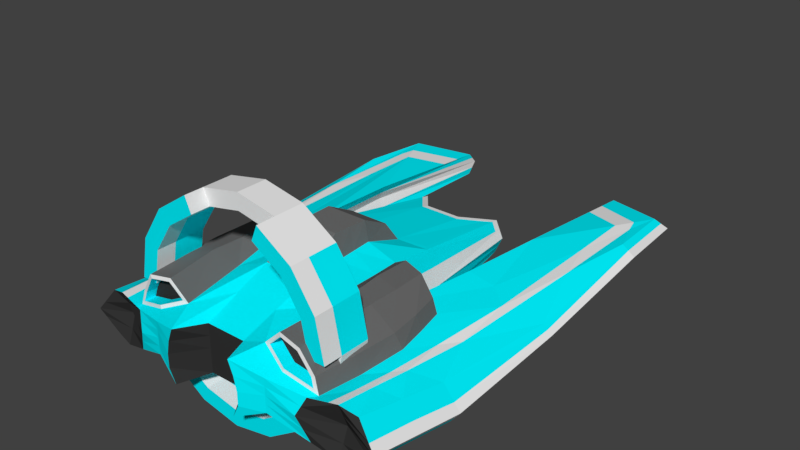 # Source: ShipTest.blend  (saved by Blender 2.78.0; exported with 4.5.12 LTS)
import bpy
from mathutils import Matrix  # noqa: F401  (used for matrix-valued properties, if any)

bpy.ops.wm.read_factory_settings(use_empty=True)
scene = bpy.context.scene
scene.name = 'Scene'

# ---- collections
col_collection_1 = bpy.data.collections.new('Collection 1'); scene.collection.children.link(col_collection_1)

# ---- materials (node trees are filled in below, after node groups)
mat_shipcolor4 = bpy.data.materials.new('ShipColor4')
mat_shipcolor4.alpha_threshold = 0.0
mat_shipcolor4.use_transparent_shadow = False
mat_shipcolor4.diffuse_color = (0.8412, 0.8412, 0.8412, 1.0)
mat_shipcolor4.roughness = 0.5
mat_shipcolor1 = bpy.data.materials.new('ShipColor1')
mat_shipcolor1.alpha_threshold = 0.0
mat_shipcolor1.use_transparent_shadow = False
mat_shipcolor1.diffuse_color = (0.0, 0.8896, 1.0, 1.0)
mat_shipcolor1.roughness = 0.5
mat_shipcolor2 = bpy.data.materials.new('ShipColor2')
mat_shipcolor2.alpha_threshold = 0.0
mat_shipcolor2.use_transparent_shadow = False
mat_shipcolor2.diffuse_color = (0.1574, 0.1574, 0.1574, 1.0)
mat_shipcolor2.roughness = 0.5
mat_shipcolor2.line_color = (0.0, 0.0, 0.0, 1.0)
mat_shipcolor3 = bpy.data.materials.new('ShipColor3')
mat_shipcolor3.alpha_threshold = 0.0
mat_shipcolor3.use_transparent_shadow = False
mat_shipcolor3.diffuse_color = (0.0331, 0.0331, 0.0331, 1.0)
mat_shipcolor3.roughness = 0.5
mat_shipcolor5 = bpy.data.materials.new('ShipColor5')
mat_shipcolor5.alpha_threshold = 0.0
mat_shipcolor5.use_transparent_shadow = False
mat_shipcolor5.diffuse_color = (0.1424, 0.1424, 0.1424, 1.0)
mat_shipcolor5.roughness = 0.5

# ---- material node trees

# ---- world
world_world = bpy.data.worlds.new('World'); scene.world = world_world
world_world.color = (0.05088, 0.05088, 0.05088)
world_world.use_sun_shadow = False
world_world.sun_shadow_jitter_overblur = 0.0
world_world.cycles.sampling_method = 'MANUAL'

# ---- meshes
me_cylinder_002 = bpy.data.meshes.new('Cylinder.002')
me_cylinder_002.from_pydata([(-2.726e-07, -1.462, 3.024), (-2.759e-07, -2.251, 3.024), (0.8918, -1.462, 2.846), (0.8918, -2.251, 2.846), (1.648, -1.462, 2.341), (1.648, -2.251, 2.341), (2.153, -1.462, 1.585), (2.153, -2.251, 1.585), (2.33, -1.462, 0.6934), (2.33, -2.251, 0.6934), (2.153, -1.462, -0.1985), (2.153, -2.251, -0.1985), (1.648, -1.462, -0.9545), (1.648, -2.251, -0.9545), (0.8918, -1.462, -1.46), (0.8918, -2.251, -1.46), (1.601e-07, -1.462, -1.637), (2.023e-07, -2.251, -1.637), (-0.8918, -1.462, -1.46), (-0.8918, -2.251, -1.46), (-1.648, -1.462, -0.9545), (-1.648, -2.251, -0.9545), (-2.153, -1.462, -0.1985), (-2.153, -2.251, -0.1985), (-2.33, -1.462, 0.6934), (-2.33, -2.251, 0.6934), (-2.153, -1.462, 1.585), (-2.153, -2.251, 1.585), (-1.648, -1.462, 2.341), (-1.648, -2.251, 2.341), (-0.8918, -1.462, 2.846), (-0.8918, -2.251, 2.846), (1.055, -2.251, 3.241), (-2.141e-07, -2.251, 3.451), (1.95, -2.251, 2.644), (2.548, -2.251, 1.749), (2.758, -2.251, 0.6934), (2.548, -2.251, -0.3621), (1.95, -2.251, -1.257), (1.055, -2.251, -1.855), (2.023e-07, -2.251, -2.065), (-1.055, -2.251, -1.855), (-1.95, -2.251, -1.257), (-2.548, -2.251, -0.3621), (-2.758, -2.251, 0.6934), (-2.548, -2.251, 1.749), (-1.95, -2.251, 2.644), (-1.055, -2.251, 3.241), (-2.141e-07, -1.462, 3.451), (1.055, -1.462, 3.241), (1.95, -1.462, 2.644), (2.548, -1.462, 1.749), (2.758, -1.462, 0.6934), (2.548, -1.462, -0.3621), (1.95, -1.462, -1.257), (1.055, -1.462, -1.855), (2.023e-07, -1.462, -2.065), (-1.055, -1.462, -1.855), (-1.95, -1.462, -1.257), (-2.548, -1.462, -0.3621), (-2.758, -1.462, 0.6934), (-2.548, -1.462, 1.749), (-1.95, -1.462, 2.644), (-1.055, -1.462, 3.241), (1.95, -2.751, 2.644), (1.055, -2.751, 3.241), (2.548, -2.751, 1.749), (2.758, -2.751, 0.6934), (-2.548, -2.751, 1.749), (-2.758, -2.751, 0.6934), (-1.95, -2.751, 2.644), (-1.055, -2.751, 3.241), (1.648, -2.751, 2.341), (0.8918, -2.751, 2.846), (2.153, -2.751, 1.585), (2.33, -2.751, 0.6934), (-2.153, -2.751, 1.585), (-2.33, -2.751, 0.6934), (-1.648, -2.751, 2.341), (-0.8918, -2.751, 2.846), (2.023e-07, -2.751, -1.637), (1.648, -2.751, -0.9545), (0.8918, -2.751, -1.46), (-1.95, -2.751, -1.257), (-1.055, -2.751, -1.855), (2.023e-07, -2.751, -2.065), (1.95, -2.751, -1.257), (1.055, -2.751, -1.855), (-0.8918, -2.751, -1.46), (-1.648, -2.751, -0.9545)], [], [(48, 33, 32, 49), (49, 32, 34, 50), (50, 34, 35, 51), (51, 35, 36, 52), (52, 36, 37, 53), (53, 37, 38, 54), (54, 38, 39, 55), (55, 39, 40, 56), (56, 40, 41, 57), (57, 41, 42, 58), (58, 42, 43, 59), (59, 43, 44, 60), (60, 44, 45, 61), (61, 45, 46, 62), (3, 1, 0, 2), (62, 46, 47, 63), (63, 47, 33, 48), (5, 3, 2, 4), (1, 3, 32, 33), (9, 36, 67, 75), (45, 44, 69, 68), (25, 27, 76, 77), (9, 11, 37, 36), (11, 13, 38, 37), (13, 15, 82, 81), (19, 21, 89, 88), (40, 39, 87, 85), (21, 42, 83, 89), (21, 23, 43, 42), (23, 25, 44, 43), (35, 34, 64, 66), (47, 46, 70, 71), (7, 9, 75, 74), (31, 1, 33, 47), (42, 41, 84, 83), (17, 19, 88, 80), (6, 4, 50, 51), (8, 6, 51, 52), (10, 8, 52, 53), (12, 10, 53, 54), (14, 12, 54, 55), (16, 14, 55, 56), (18, 16, 56, 57), (20, 18, 57, 58), (22, 20, 58, 59), (24, 22, 59, 60), (26, 24, 60, 61), (28, 26, 61, 62), (30, 28, 62, 63), (15, 17, 80, 82), (7, 5, 4, 6), (9, 7, 6, 8), (11, 9, 8, 10), (13, 11, 10, 12), (15, 13, 12, 14), (17, 15, 14, 16), (19, 17, 16, 18), (21, 19, 18, 20), (23, 21, 20, 22), (25, 23, 22, 24), (27, 25, 24, 26), (29, 27, 26, 28), (31, 29, 28, 30), (1, 31, 30, 0), (73, 72, 64, 65), (72, 74, 66, 64), (74, 75, 67, 66), (77, 76, 68, 69), (76, 78, 70, 68), (78, 79, 71, 70), (27, 29, 78, 76), (44, 25, 77, 69), (29, 31, 79, 78), (36, 35, 66, 67), (46, 45, 68, 70), (3, 5, 72, 73), (31, 47, 71, 79), (34, 32, 65, 64), (5, 7, 74, 72), (32, 3, 73, 65), (39, 38, 86, 87), (88, 89, 83, 84), (80, 88, 84, 85), (82, 80, 85, 87), (81, 82, 87, 86), (48, 0, 30, 63), (49, 2, 0, 48), (50, 4, 2, 49), (38, 13, 81, 86), (41, 40, 85, 84)])
me_cylinder_002.polygons.foreach_set('material_index', [0, 0, 1, 1, 0, 0, 0, 1, 1, 0, 0, 0, 1, 1, 0, 0, 0, 0, 0, 0, 0, 0, 0, 0, 0, 0, 0, 0, 0, 0, 0, 0, 0, 0, 0, 0, 0, 0, 0, 0, 0, 0, 0, 0, 0, 0, 0, 0, 0, 0, 1, 1, 0, 0, 0, 1, 1, 0, 0, 0, 1, 1, 0, 0, 1, 1, 1, 1, 1, 1, 0, 0, 0, 0, 0, 0, 0, 0, 0, 0, 0, 1, 1, 1, 1, 0, 0, 0, 0, 0])
me_cylinder_002.materials.append(mat_shipcolor4)
me_cylinder_002.materials.append(mat_shipcolor1)
me_cylinder_002.use_remesh_preserve_volume = False
me_cylinder_002.use_remesh_preserve_attributes = False
me_cylinder_002.use_mirror_vertex_groups = False
me_cylinder_002.update()
me_cube_001 = bpy.data.meshes.new('Cube.001')
me_cube_001.from_pydata([(-1.597, -1.0, -1.0), (-1.357, -1.187, 0.8663), (-1.597, 1.0, -1.0), (-1.565, 0.9452, 0.9914), (1.597, -1.0, -1.0), (1.357, -1.187, 0.8663), (1.597, 1.0, -1.0), (1.565, 0.9452, 0.9914), (-0.8973, -3.585, -0.8601), (-0.865, -3.585, 0.5481), (0.8973, -3.585, -0.8601), (0.865, -3.585, 0.5481), (0.6159, 1.0, -0.9881), (-0.6159, 1.0, -0.9881), (-0.6159, 1.0, 1.26), (0.6159, 1.0, 1.26), (-0.6159, -1.0, -0.874), (0.6159, -1.0, -0.874), (0.6159, -1.0, 1.146), (-0.6159, -1.0, 1.146), (-0.5411, -2.849, -0.7913), (0.5411, -2.849, -0.7913), (0.5411, -2.849, 0.4794), (-0.5411, -2.849, 0.4794), (-2.081, -1.849, -0.5298), (-2.081, 0.4513, -0.5298), (-2.123, 0.4749, 0.5649), (-1.659, -3.354, -0.5331), (-1.659, -3.354, 0.3243), (2.081, -1.849, -0.5298), (2.081, 0.4513, -0.5298), (2.123, 0.4749, 0.5649), (1.659, -3.354, -0.5331), (1.659, -3.354, 0.3243), (4.224, -0.5564, -1.118), (4.015, -0.5564, -0.229), (4.009, 8.716, -0.5315), (3.954, 8.494, 0.009232), (3.807, -2.883, -1.07), (3.762, -2.883, 0.1008), (-4.224, -0.5564, -1.118), (-4.015, -0.5564, -0.229), (-4.009, 8.716, -0.5315), (-3.954, 8.494, 0.009232), (-3.807, -2.883, -1.07), (-3.762, -2.883, 0.1008), (-2.405, 5.121, -0.642), (-2.405, 5.121, 0.2539), (-2.438, 9.035, -0.7352), (-2.438, 9.035, -0.1198), (2.405, 5.121, -0.642), (2.405, 5.121, 0.2539), (2.438, 9.035, -0.7352), (2.438, 9.035, -0.1198), (1.199, 2.35, 0.7865), (-1.199, 2.35, 0.7865), (-1.439, 2.235, -1.012), (1.439, 2.235, -1.012), (0.5674, 2.101, -0.8688), (-0.5674, 2.101, -0.8688), (-0.5547, 2.238, 0.8403), (0.5547, 2.238, 0.8403), (-1.597, 0.0, -1.0), (-1.423, -0.3869, 1.0), (1.597, 0.0, -1.0), (1.423, -0.3869, 1.0), (0.6159, 0.0, 1.203), (-0.6159, 0.0, 1.203), (-0.6159, 0.0, -0.9311), (0.6159, 0.0, -0.9311), (-2.081, -0.8731, -0.5298), (2.081, -0.8731, -0.5298), (4.276, 2.791, -0.7874), (4.28, 2.791, -0.3162), (-4.276, 2.791, -0.7874), (-4.28, 2.791, -0.3162), (0.5175, 1.714, 1.413), (-0.5175, 1.714, 1.413), (-0.3975, -0.6905, 1.666), (0.3975, -0.6905, 1.666), (0.5553, 0.9536, 1.811), (-0.5553, 0.9536, 1.811), (2.573, -3.095, 0.1287), (2.886, -1.841, 0.1396), (2.778, 0.7925, -0.8173), (2.881, -1.841, -1.163), (2.635, -3.095, -0.9436), (2.648, 0.7658, 0.4142), (3.006, -0.6565, 0.1999), (3.013, -0.5603, -1.146), (-2.635, -3.095, -0.9436), (-2.881, -1.841, -1.163), (-2.573, -3.095, 0.1287), (-2.648, 0.7658, 0.4142), (-2.886, -1.841, 0.1396), (-2.778, 0.7925, -0.8173), (-3.013, -0.5603, -1.146), (-3.006, -0.6565, 0.1999), (0.513, 0.03095, 1.831), (-0.513, 0.03095, 1.831), (1.01, 5.006, 0.3402), (1.122, 5.363, -0.6368), (0.486, 4.571, -0.5288), (-0.486, 4.571, -0.5288), (-0.486, 4.571, 0.4725), (0.486, 4.571, 0.4725), (-1.01, 5.006, 0.3402), (-1.122, 5.363, -0.6368), (-1.808, 1.0, 0.0), (1.808, 1.0, 0.0), (-1.075, -3.585, -0.156), (1.075, -3.585, -0.156), (0.5411, -2.849, -0.156), (-0.5411, -2.849, -0.156), (-2.081, 0.4513, -0.02579), (-1.659, -3.354, -0.1044), (2.081, 0.4513, -0.02579), (1.659, -3.354, -0.1044), (4.247, 8.716, -0.2611), (4.467, -0.5564, -0.8084), (4.254, -3.017, -0.523), (-4.467, -0.5564, -0.8084), (-4.247, 8.716, -0.2611), (-4.254, -3.017, -0.523), (-2.621, 5.121, -0.1755), (-2.438, 9.303, -0.4275), (2.621, 5.121, -0.1755), (2.438, 9.303, -0.4275), (1.627, 2.235, -0.1093), (-1.627, 2.235, -0.1093), (-4.515, 2.791, -0.5518), (4.515, 2.791, -0.5518), (2.375, -3.256, -0.3137), (-2.375, -3.256, -0.3137), (1.328, 5.363, -0.1827), (-1.328, 5.363, -0.1827), (-0.486, 4.571, -0.02815), (0.486, 4.571, -0.02815), (0.7993, 4.884, -0.1827), (-0.7993, 4.884, -0.1827), (-3.291, -2.989, -1.146), (-3.322, -2.989, 0.2463), (-2.945, 2.713, 0.1973), (-2.296, 2.612, -0.6046), (-2.296, 2.612, 0.4034), (-3.658, 1.115, -0.9666), (-3.605, 0.6452, -0.008946), (-3.552, -1.199, -1.141), (-3.483, -1.097, 0.1107), (-2.946, 2.713, -0.6272), (-2.513, 2.612, -0.1006), (-3.314, -2.724, -0.4183), (3.322, -2.989, 0.2463), (2.946, 2.713, -0.6272), (2.296, 2.612, 0.4034), (2.296, 2.612, -0.6046), (3.605, 0.6452, -0.008946), (3.658, 1.115, -0.9666), (3.483, -1.097, 0.1107), (3.552, -1.199, -1.141), (3.291, -2.989, -1.146), (2.945, 2.713, 0.1973), (2.513, 2.612, -0.1006), (3.314, -2.724, -0.4183), (-1.422, 0.2958, 1.0), (1.597, 0.5, -1.0), (2.081, -0.2302, -0.5298), (4.207, 6.582, -0.408), (-4.098, 6.582, 0.09796), (-1.597, 0.5, -1.0), (1.422, 0.2958, 1.0), (0.6159, 0.5, 1.231), (-0.6159, 0.5, 1.231), (-0.6159, 0.5, -0.9596), (0.6159, 0.5, -0.9596), (-2.081, -0.2302, -0.5298), (4.098, 6.582, 0.09796), (-4.207, 6.582, -0.408), (-0.5341, 0.4923, 1.821), (0.5341, 0.4923, 1.821), (2.897, 0.1161, 0.2479), (2.895, 0.1161, -0.9815), (-2.895, 0.1161, -0.9815), (-2.897, 0.1161, 0.2479), (4.446, 6.582, -0.155), (-4.446, 6.582, -0.155), (-3.472, 2.255, -0.7969), (-3.474, 2.255, 0.07079), (3.474, 2.255, 0.07079), (3.472, 2.255, -0.7969), (-1.334, -2.845, 0.7331), (1.334, -2.845, 0.7331), (1.3, -2.292, -0.93), (-1.3, -2.292, -0.93), (-0.5785, -1.925, -0.8327), (0.5785, -1.925, -0.8327), (0.5785, -1.925, 0.8126), (-0.5785, -1.925, 0.8126), (-1.901, -3.031, 0.4828), (-1.87, -2.602, -0.5314), (1.901, -3.031, 0.4828), (1.87, -2.602, -0.5314), (3.888, -1.72, -0.06411), (4.016, -1.72, -1.094), (-3.888, -1.72, -0.06411), (-4.016, -1.72, -1.094), (2.758, -2.468, -1.054), (2.604, -2.923, 0.2646), (-2.604, -2.923, 0.2646), (-2.758, -2.468, -1.054), (-4.361, -1.787, -0.6657), (4.361, -1.787, -0.6657), (-3.4, -2.061, 0.186), (-3.422, -2.094, -1.144), (3.422, -2.094, -1.144), (3.4, -2.061, 0.186), (-1.807, -1.502, 1.254), (-1.762, 0.9078, 1.113), (1.807, -1.502, 1.254), (1.762, 0.9078, 1.113), (-2.313, -1.887, 1.148), (-2.325, 0.7958, 1.147), (2.313, -1.887, 1.148), (2.325, 0.7958, 1.147), (-1.807, -0.6204, 1.222), (1.807, -0.6204, 1.222), (-2.358, -0.9112, 1.161), (2.358, -0.9112, 1.161), (2.768, -1.879, 0.5745), (2.608, 0.713, 0.6495), (2.87, -0.7599, 0.5977), (-2.608, 0.713, 0.6495), (-2.768, -1.879, 0.5745), (-2.87, -0.7599, 0.5977), (-1.791, -0.03041, 1.262), (-2.357, -0.08962, 1.147), (1.791, -0.03041, 1.262), (2.357, -0.08962, 1.147), (2.805, 0.03344, 0.6441), (-2.805, 0.03344, 0.6441), (-1.694, -2.885, 1.077), (1.694, -2.885, 1.077), (-2.271, -2.929, 1.075), (2.22, -2.948, 0.9966), (2.535, -2.9, 0.4947), (-2.535, -2.9, 0.4947), (-2.73, -2.907, 0.1341), (-2.614, -2.881, 0.5303), (2.614, -2.881, 0.5303), (2.73, -2.907, 0.1341), (-1.667, -2.863, 1.168), (-1.179, -2.825, 0.7072), (-1.87, -3.041, 0.4012), (1.87, -3.041, 0.4012), (1.179, -2.825, 0.7072), (-2.22, -2.948, 0.9966), (2.271, -2.929, 1.075), (1.667, -2.863, 1.168), (-1.334, -2.535, 0.7272), (1.334, -2.535, 0.7272), (-1.901, -2.721, 0.4769), (1.901, -2.721, 0.4769), (2.604, -2.613, 0.2587), (-2.604, -2.613, 0.2587), (-1.698, -2.581, 1.071), (1.694, -1.767, 1.064), (2.22, -1.83, 0.9837), (2.535, -2.589, 0.4888), (-2.535, -2.589, 0.4888), (-2.225, -2.616, 0.9782), (2.778, 0.7925, 0.2909), (2.686, 0.7544, 0.6871), (-2.081, 0.4513, 0.4782), (-1.404, 1.0, 1.0), (2.081, 0.4513, 0.4782), (1.404, 1.0, 1.0), (-1.754, 0.9581, 1.197), (-2.686, 0.7544, 0.6871), (-2.778, 0.7925, 0.2909), (1.754, 0.9581, 1.197), (-2.276, 0.7506, 1.073), (2.276, 0.7506, 1.073), (-1.565, 0.563, 0.9914), (1.565, 0.563, 0.9914), (-2.123, 0.09262, 0.5649), (2.123, 0.09262, 0.5649), (2.648, 0.3835, 0.4142), (-2.648, 0.3835, 0.4142), (1.762, 0.4684, 1.114), (2.608, 0.3308, 0.6495), (-2.608, 0.3308, 0.6495), (2.276, 0.3573, 1.072), (-2.276, 0.3573, 1.072), (-1.762, 0.4684, 1.114), (-1.002, -3.585, 0.1961), (-1.659, -3.354, 0.1099), (-4.304, -0.5564, -0.5994), (-4.085, -2.971, -0.3092), (1.486, 2.235, 0.3423), (2.474, -3.176, -0.09252), (1.225, 5.363, 0.04439), (-1.606, 1.0, 0.5), (1.606, 1.0, 0.5), (1.002, -3.585, 0.1961), (0.5411, -2.849, 0.1617), (-0.5411, -2.849, 0.1617), (-2.081, 0.4513, 0.2262), (2.081, 0.4513, 0.2262), (1.659, -3.354, 0.1099), (4.1, 8.605, -0.126), (4.304, -0.5564, -0.5994), (4.085, -2.971, -0.3092), (-4.1, 8.605, -0.126), (-2.513, 5.121, 0.03923), (-2.438, 9.169, -0.2737), (2.513, 5.121, 0.03923), (2.438, 9.169, -0.2737), (-1.486, 2.235, 0.3423), (-4.398, 2.791, -0.434), (4.398, 2.791, -0.434), (-2.474, -3.176, -0.09252), (-1.225, 5.363, 0.04439), (-2.404, 2.612, 0.1514), (-3.318, -2.857, -0.08604), (3.318, -2.857, -0.08604), (2.404, 2.612, 0.1514), (4.272, 6.582, -0.02853), (-4.272, 6.582, -0.02853), (-4.183, -1.761, -0.439), (4.183, -1.761, -0.439), (-1.703, 1.0, -0.5), (1.703, 1.0, -0.5), (1.075, -3.585, -0.508), (0.5411, -2.849, -0.4737), (-0.5411, -2.849, -0.4737), (-2.081, 0.4513, -0.2778), (2.081, 0.4513, -0.2778), (1.659, -3.354, -0.3187), (4.128, 8.716, -0.3963), (4.357, -0.5564, -0.949), (4.11, -2.974, -0.699), (-4.128, 8.716, -0.3963), (-2.513, 5.121, -0.4088), (-2.438, 9.169, -0.5813), (2.513, 5.121, -0.4088), (2.438, 9.169, -0.5813), (-1.533, 2.235, -0.5608), (-4.396, 2.791, -0.6696), (4.396, 2.791, -0.6696), (-2.505, -3.176, -0.6287), (-1.225, 5.363, -0.4097), (-1.075, -3.585, -0.508), (-1.659, -3.354, -0.3187), (-4.357, -0.5564, -0.949), (-4.11, -2.974, -0.699), (1.533, 2.235, -0.5608), (2.505, -3.176, -0.6287), (1.225, 5.363, -0.4097), (-3.303, -2.857, -0.7822), (-2.404, 2.612, -0.3526), (2.404, 2.612, -0.3526), (3.303, -2.857, -0.7822), (-4.326, 6.582, -0.2815), (4.326, 6.582, -0.2815), (4.224, -1.76, -0.8354), (-4.224, -1.76, -0.8354), (-2.432, 8.407, -0.05983), (-3.801, 4.52, 0.08501), (-3.778, 7.488, 0.04193), (-3.676, 7.89, 0.05303), (-3.472, 5.735, 0.09897), (-2.427, 7.781, -8.75e-05), (-3.436, 7.367, 0.09094), (3.801, 4.52, 0.08501), (3.778, 7.488, 0.04193), (2.432, 8.407, -0.05983), (3.676, 7.89, 0.05303), (3.472, 5.735, 0.09897), (2.427, 7.781, -9e-05), (3.436, 7.367, 0.09094), (3.181, -2.337, 0.1691), (3.35, 0.09074, 0.08003), (3.272, -1.36, 0.1209), (3.095, -3.021, 0.2106), (-3.181, -2.337, 0.1691), (-3.35, 0.09074, 0.08003), (-3.272, -1.36, 0.1209), (-3.095, -3.021, 0.2106), (-1.122, 5.363, 0.2715), (-1.345, 2.235, 0.7938), (0.5674, 2.101, 0.8616), (-0.5674, 2.101, 0.8616), (1.345, 2.235, 0.7938), (1.122, 5.363, 0.2715), (0.5533, 4.433, 0.4893), (-0.5533, 4.433, 0.4893), (1.136, 5.166, 0.3044), (-1.136, 5.166, 0.3044), (1.242, 5.162, 0.06353), (-1.242, 5.162, 0.06353)], [], [(294, 9, 28, 295), (254, 11, 33, 253), (197, 251, 9, 23), (69, 64, 4, 17), (67, 63, 1, 19), (305, 23, 9, 294), (165, 6, 30, 166), (62, 0, 24, 70), (195, 192, 10, 21), (193, 194, 20, 8), (194, 195, 21, 20), (303, 11, 22, 304), (304, 22, 23, 305), (137, 102, 103, 136), (135, 321, 388, 139), (65, 66, 18, 5), (391, 14, 81, 77), (62, 68, 16, 0), (68, 69, 17, 16), (254, 196, 22, 11), (196, 197, 23, 22), (136, 103, 107, 139), (323, 141, 45, 297), (213, 140, 44, 205), (193, 8, 27, 199), (330, 2, 25, 335), (5, 254, 257, 218), (191, 200, 261, 259), (189, 153, 36, 167), (215, 152, 39, 202), (332, 10, 32, 337), (180, 270, 271, 238), (302, 275, 274, 307), (192, 4, 29, 201), (319, 73, 35, 310), (329, 202, 39, 311), (214, 159, 34, 203), (361, 160, 38, 340), (156, 158, 35, 73), (338, 36, 52, 345), (327, 168, 43, 312), (365, 205, 44, 354), (187, 142, 370), (145, 147, 40, 74), (212, 148, 41, 204), (312, 43, 49, 314), (342, 46, 48, 343), (359, 143, 46, 342), (143, 149, 42, 46), (43, 369, 366, 49), (315, 51, 378, 375, 53, 316), (154, 161, 377, 379, 51), (325, 154, 51, 315), (36, 50, 52), (171, 15, 80, 179), (273, 14, 391, 389), (12, 13, 59, 58), (6, 12, 58, 57), (13, 2, 56, 59), (331, 6, 57, 355), (301, 273, 389, 317), (15, 275, 392, 390), (186, 145, 74, 177), (148, 146, 75, 41), (296, 41, 75, 318), (188, 156, 373), (326, 176, 73, 319), (293, 217, 3, 282), (159, 157, 72, 34), (63, 164, 234, 224), (173, 174, 69, 68), (169, 173, 68, 62), (67, 19, 78, 99), (170, 171, 66, 65), (169, 62, 70, 175), (4, 64, 71, 29), (172, 164, 63, 67), (174, 165, 64, 69), (15, 390, 76, 80), (18, 66, 98, 79), (390, 391, 77, 76), (98, 99, 78, 79), (179, 80, 81, 178), (77, 81, 80, 76), (29, 71, 89, 85), (51, 379, 378), (144, 142, 278, 272), (46, 42, 48), (155, 153, 84, 30), (94, 246, 247, 232), (97, 94, 232, 233), (337, 32, 86, 356), (201, 29, 85, 206), (253, 33, 82, 249), (166, 30, 84, 181), (275, 170, 236, 279), (175, 70, 96, 182), (219, 281, 291, 288), (70, 24, 91, 96), (164, 273, 276, 234), (199, 27, 90, 209), (295, 28, 92, 320), (172, 67, 99, 178), (19, 18, 79, 78), (60, 61, 394, 395), (55, 60, 395, 106), (58, 59, 103, 102), (57, 58, 102, 101), (59, 56, 107, 103), (355, 57, 101, 357), (317, 389, 397, 399), (61, 54, 100, 394), (346, 129, 135, 350), (298, 128, 134, 300, 398), (352, 115, 133, 349), (308, 117, 132, 299), (363, 184, 131, 348), (353, 121, 130, 347), (330, 108, 129, 346), (302, 109, 128, 298), (360, 162, 126, 344), (344, 126, 127, 345), (322, 150, 124, 313), (313, 124, 125, 314), (341, 122, 125, 343), (328, 210, 123, 297), (362, 185, 122, 341), (309, 118, 127, 316), (324, 163, 120, 311), (364, 211, 120, 340), (348, 131, 119, 339), (331, 109, 116, 336), (303, 111, 117, 308), (301, 108, 114, 306), (358, 151, 123, 354), (137, 105, 393, 138), (333, 112, 113, 334), (332, 111, 112, 333), (334, 113, 110, 351), (134, 357, 101, 138), (351, 110, 115, 352), (102, 137, 138, 101), (104, 136, 139, 388), (105, 137, 136, 104), (139, 107, 350, 135), (138, 393, 300, 134), (349, 133, 151, 358), (306, 114, 150, 322), (47, 372, 370, 142, 144), (94, 97, 385, 386), (182, 96, 145, 186), (25, 95, 149, 143), (335, 25, 143, 359), (246, 94, 386, 384), (96, 91, 147, 145), (183, 278, 142, 187), (209, 90, 140, 213), (320, 92, 387, 141, 323), (299, 132, 163, 324), (336, 116, 162, 360), (50, 36, 153, 155), (85, 89, 157, 159), (180, 88, 381, 188), (307, 274, 154, 325), (274, 270, 161, 154), (88, 83, 382, 381), (356, 86, 160, 361), (206, 85, 159, 214), (249, 82, 383, 380), (181, 84, 153, 189), (89, 181, 189, 157), (270, 180, 188, 161), (97, 183, 187, 385), (95, 182, 186, 149), (347, 130, 185, 362), (338, 118, 184, 363), (14, 172, 178, 81), (278, 183, 239, 277), (25, 175, 182, 95), (71, 166, 181, 89), (170, 65, 225, 236), (98, 179, 178, 99), (12, 6, 165, 174), (14, 273, 164, 172), (2, 169, 175, 25), (275, 15, 171, 170), (2, 13, 173, 169), (13, 12, 174, 173), (65, 5, 218, 225), (309, 37, 176, 326), (161, 188, 377), (149, 186, 177, 42), (66, 171, 179, 98), (146, 187, 367), (318, 75, 168, 327), (157, 189, 167, 72), (31, 7, 283, 285), (64, 165, 166, 71), (83, 249, 380, 382), (86, 206, 214, 160), (91, 209, 213, 147), (92, 246, 384, 387), (339, 119, 211, 364), (296, 121, 210, 328), (24, 199, 209, 91), (28, 252, 246, 92), (249, 83, 228, 248), (32, 201, 206, 86), (141, 212, 204, 45), (353, 40, 205, 365), (160, 214, 203, 38), (310, 35, 202, 329), (10, 192, 201, 32), (158, 215, 202, 35), (9, 251, 252, 28), (0, 193, 199, 24), (147, 213, 205, 40), (18, 19, 197, 196), (5, 18, 196, 254), (16, 17, 195, 194), (0, 16, 194, 193), (17, 4, 192, 195), (19, 1, 251, 197), (251, 1, 216, 250), (250, 216, 220, 242), (234, 276, 221, 235), (225, 218, 222, 227), (236, 225, 227, 237), (216, 224, 226, 220), (237, 227, 230, 238), (227, 222, 228, 230), (220, 226, 233, 232), (242, 220, 232, 247), (235, 221, 277, 239), (226, 235, 239, 233), (223, 237, 238, 271), (279, 236, 237, 223), (224, 234, 235, 226), (222, 256, 248, 228), (218, 257, 256, 222), (83, 88, 230, 228), (280, 292, 290, 231), (93, 231, 290, 287), (217, 293, 292, 280), (88, 180, 238, 230), (198, 190, 258, 260), (183, 97, 233, 239), (1, 63, 224, 216), (208, 245, 247, 246), (244, 207, 249, 248), (240, 190, 251, 250), (198, 208, 246, 252), (207, 200, 253, 249), (190, 198, 252, 251), (200, 191, 254, 253), (245, 255, 242, 247), (243, 244, 248, 256), (255, 240, 250, 242), (241, 243, 256, 257), (191, 241, 257, 254), (208, 198, 260, 263), (243, 241, 265, 266), (245, 208, 263, 268), (258, 190, 240, 264), (200, 207, 262, 261), (241, 191, 259, 265), (207, 244, 267, 262), (244, 243, 266, 267), (87, 229, 271, 270), (26, 3, 273, 272), (7, 31, 274, 275), (31, 87, 270, 274), (3, 217, 276, 273), (231, 93, 278, 277), (93, 26, 272, 278), (219, 7, 275, 279), (217, 280, 221, 276), (281, 219, 279, 223), (229, 281, 223, 271), (280, 231, 277, 221), (26, 93, 287, 284), (87, 31, 285, 286), (281, 229, 289, 291), (229, 87, 286, 289), (7, 219, 288, 283), (255, 245, 268, 269), (240, 255, 269, 264), (3, 26, 284, 282), (282, 284, 287, 290, 292, 293), (268, 263, 260, 258, 264, 269), (267, 266, 265, 259, 261, 262), (289, 286, 285, 283, 288, 291), (119, 310, 329, 211), (41, 296, 328, 204), (130, 318, 327, 185), (118, 309, 326, 184), (116, 307, 325, 162), (82, 299, 324, 152, 383), (133, 320, 323, 151), (272, 306, 322, 144), (273, 301, 306, 272), (11, 303, 308, 33), (152, 324, 311, 39), (37, 309, 316, 53), (204, 328, 297, 45), (47, 313, 314, 49, 366, 371), (144, 322, 313, 47), (275, 302, 298, 392), (33, 308, 299, 82), (392, 298, 398, 396), (129, 317, 399, 321, 135), (115, 295, 320, 133), (184, 326, 319, 131), (121, 296, 318, 130), (108, 301, 317, 129), (162, 325, 315, 126), (126, 315, 316, 127), (122, 312, 314, 125), (185, 327, 312, 122), (211, 329, 311, 120), (131, 319, 310, 119), (109, 302, 307, 116), (151, 323, 297, 123), (112, 304, 305, 113), (111, 303, 304, 112), (113, 305, 294, 110), (110, 294, 295, 115), (121, 353, 365, 210), (34, 339, 364, 203), (36, 338, 363, 167), (74, 347, 362, 177), (132, 356, 361, 163), (30, 336, 360, 155), (114, 335, 359, 150), (90, 349, 358, 140), (8, 351, 352, 27), (20, 334, 351, 8), (10, 332, 333, 21), (21, 333, 334, 20), (140, 358, 354, 44), (6, 331, 336, 30), (72, 348, 339, 34), (203, 364, 340, 38), (177, 362, 341, 42), (42, 341, 343, 48), (50, 344, 345, 52), (155, 360, 344, 50), (2, 330, 346, 56), (40, 353, 347, 74), (167, 363, 348, 72), (27, 352, 349, 90), (56, 346, 350, 107), (128, 355, 357, 134), (117, 337, 356, 132), (109, 331, 355, 128), (150, 359, 342, 124), (124, 342, 343, 125), (210, 365, 354, 123), (118, 338, 345, 127), (163, 361, 340, 120), (111, 332, 337, 117), (108, 330, 335, 114), (367, 368, 43, 168), (366, 369, 372, 371), (368, 369, 43), (367, 168, 75, 146), (370, 368, 367, 187), (370, 372, 369, 368), (371, 372, 47), (374, 373, 176, 37), (376, 374, 37), (373, 156, 73, 176), (375, 376, 37, 53), (377, 188, 373, 374), (378, 379, 376, 375), (379, 377, 374, 376), (380, 383, 152, 215), (381, 382, 158, 156), (188, 381, 156), (382, 380, 215, 158), (385, 187, 146), (386, 385, 146, 148), (384, 386, 148, 212), (387, 384, 212, 141), (55, 106, 397, 389), (61, 60, 391, 390), (60, 55, 389, 391), (54, 61, 390, 392), (395, 394, 105, 104), (100, 396, 393, 105, 394), (397, 106, 395, 104, 388), (396, 100, 54, 392), (396, 398, 300, 393), (399, 397, 388, 321)])
me_cube_001.polygons.foreach_set('material_index', [0, 0, 0, 0, 0, 2, 0, 0, 0, 0, 0, 2, 2, 2, 2, 0, 1, 0, 0, 0, 0, 2, 2, 0, 0, 0, 4, 0, 0, 0, 0, 4, 0, 0, 0, 0, 0, 2, 0, 0, 0, 0, 0, 0, 0, 0, 0, 0, 0, 0, 0, 0, 0, 0, 1, 0, 0, 0, 0, 0, 0, 0, 0, 0, 0, 3, 0, 0, 0, 4, 0, 0, 1, 0, 0, 0, 0, 0, 1, 1, 1, 1, 1, 1, 0, 0, 0, 0, 0, 4, 4, 0, 0, 0, 0, 4, 0, 0, 0, 4, 0, 0, 1, 1, 0, 0, 0, 0, 0, 0, 0, 0, 0, 3, 0, 0, 3, 3, 0, 3, 3, 3, 3, 3, 3, 3, 3, 3, 2, 3, 3, 0, 0, 0, 2, 2, 2, 2, 2, 2, 0, 2, 2, 2, 2, 2, 2, 3, 0, 0, 0, 0, 0, 0, 0, 0, 0, 2, 2, 3, 0, 0, 0, 0, 0, 0, 2, 0, 0, 0, 0, 0, 0, 0, 3, 3, 1, 4, 0, 0, 4, 1, 0, 0, 0, 0, 0, 0, 4, 0, 0, 0, 1, 3, 0, 0, 0, 0, 0, 0, 0, 0, 3, 3, 0, 0, 4, 0, 0, 0, 0, 0, 0, 0, 0, 0, 0, 0, 0, 0, 0, 0, 0, 4, 4, 4, 4, 4, 4, 4, 4, 4, 4, 4, 4, 4, 4, 4, 4, 4, 4, 0, 0, 0, 4, 0, 4, 4, 3, 3, 3, 3, 3, 3, 3, 3, 3, 3, 3, 3, 0, 0, 0, 0, 0, 0, 0, 0, 3, 3, 3, 3, 3, 3, 3, 3, 3, 3, 3, 3, 0, 0, 0, 0, 0, 0, 0, 0, 2, 2, 2, 2, 3, 0, 3, 3, 3, 2, 2, 0, 0, 0, 2, 0, 0, 0, 0, 0, 0, 0, 3, 0, 3, 3, 3, 3, 3, 3, 3, 3, 3, 0, 2, 2, 2, 2, 0, 3, 0, 0, 0, 2, 0, 3, 2, 0, 2, 2, 2, 2, 0, 0, 0, 0, 0, 0, 0, 0, 0, 0, 0, 0, 0, 0, 0, 3, 3, 3, 3, 2, 0, 0, 0, 3, 0, 0, 3, 3, 0, 0, 0, 0, 0, 3, 3, 3, 3, 3, 3, 3, 3, 3, 3, 3, 0, 0, 0, 0, 3, 3, 3, 0, 3, 3])
me_cube_001.materials.append(mat_shipcolor1)
me_cube_001.materials.append(mat_shipcolor2)
me_cube_001.materials.append(mat_shipcolor3)
me_cube_001.materials.append(mat_shipcolor4)
me_cube_001.materials.append(mat_shipcolor5)
me_cube_001.use_remesh_preserve_volume = False
me_cube_001.use_remesh_preserve_attributes = False
me_cube_001.use_mirror_x = True
me_cube_001.update()

# ---- objects
ob_cylinder = bpy.data.objects.new('Cylinder', me_cylinder_002)
ob_cube = bpy.data.objects.new('Cube', me_cube_001)

# ---- transforms, parenting, visibility, modifiers, constraints
ob_cylinder.location = (0.0, 0.0, 0.05781)
ob_cylinder.lineart.crease_threshold = 0.0
ob_cube.location = (0.0, 0.0, 0.0)
ob_cube.lineart.crease_threshold = 0.0
ob_cube.use_mesh_mirror_x = True

# ---- collection membership
col_collection_1.objects.link(ob_cylinder)
col_collection_1.objects.link(ob_cube)

# ---- scene / render settings (as saved in the file)
scene.frame_start = 1; scene.frame_end = 250; scene.frame_set(1)
scene.render.engine = 'BLENDER_EEVEE_NEXT'
scene.render.resolution_percentage = 50
scene.render.dither_intensity = 0.0
scene.cycles.use_denoising = False
scene.cycles.samples = 128
scene.cycles.sampling_pattern = 'TABULATED_SOBOL'
scene.cycles.light_sampling_threshold = 0.0
scene.cycles.use_adaptive_sampling = False
scene.cycles.use_light_tree = False
scene.cycles.blur_glossy = 0.0
scene.cycles.sample_clamp_indirect = 0.0
scene.view_settings.view_transform = 'Standard'
bpy.context.view_layer.update()

# ---- added for rendering (the .blend has no active camera and no usable light): camera, sun
cam_auto = bpy.data.cameras.new('AutoCamera')
cam_auto.lens = 50.0
cam_auto.sensor_width = 36.0
cam_auto.clip_end = 1000.0
ob_auto_camera = bpy.data.objects.new('AutoCamera', cam_auto)
scene.collection.objects.link(ob_auto_camera)
ob_auto_camera.location = (15.4287, -15.6554, 13.0941)
ob_auto_camera.rotation_euler = (1.09748, -7.21219e-08, 0.694738)
scene.camera = ob_auto_camera
light_auto_sun = bpy.data.lights.new('AutoSun', 'SUN')
light_auto_sun.energy = 3.0
light_auto_sun.angle = 0.0523599
ob_auto_sun = bpy.data.objects.new('AutoSun', light_auto_sun)
scene.collection.objects.link(ob_auto_sun)
ob_auto_sun.rotation_euler = (0.872665, 0.174533, 0.523599)
bpy.context.view_layer.update()

